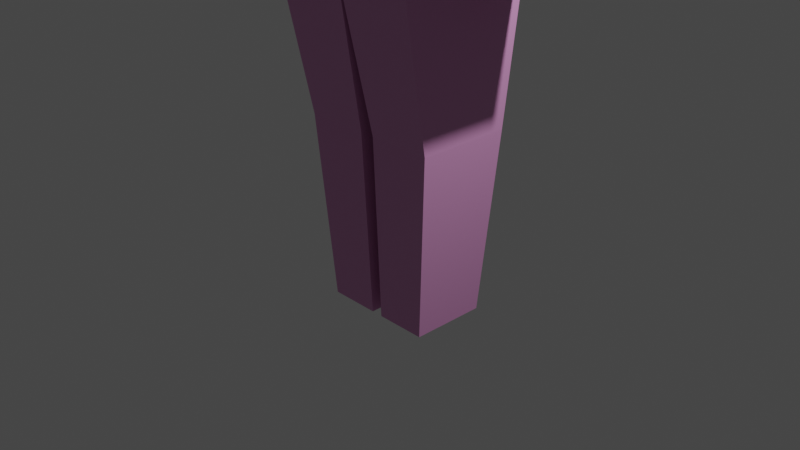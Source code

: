 # Source: Postava1.blend  (saved by Blender 2.80.75; exported with 4.5.12 LTS)
import bpy
from mathutils import Matrix  # noqa: F401  (used for matrix-valued properties, if any)

bpy.ops.wm.read_factory_settings(use_empty=True)
scene = bpy.context.scene
scene.name = 'Scene'

# ---- collections
col_collection = bpy.data.collections.new('Collection'); scene.collection.children.link(col_collection)

# ---- materials (node trees are filled in below, after node groups)
mat_material_001 = bpy.data.materials.new('Material.001')
mat_material_001.use_transparent_shadow = False

# ---- material node trees
mat_material_001.use_nodes = True; mat_material_001.node_tree.nodes.clear()
_N = mat_material_001.node_tree.nodes; _L = mat_material_001.node_tree.links
n0 = _N.new('ShaderNodeOutputMaterial'); n0.name = 'Material Output'; n0.location = (300, 300)
n1 = _N.new('ShaderNodeBsdfPrincipled'); n1.name = 'Principled BSDF'; n1.location = (10, 300)
n1.distribution = 'GGX'
n1.subsurface_method = 'BURLEY'
n1.inputs[0].default_value = (0.686, 0.2992, 0.5843, 1.0)
n1.inputs[3].default_value = 1.45
n1.inputs[27].default_value = (0.0, 0.0, 0.0, 1.0)
n1.inputs[28].default_value = 1.0
_L.new(n1.outputs[0], n0.inputs[0])
n0.is_active_output = True

# ---- world
world_world = bpy.data.worlds.new('World'); scene.world = world_world
world_world.use_nodes = True; world_world.node_tree.nodes.clear()
_N = world_world.node_tree.nodes; _L = world_world.node_tree.links
n0 = _N.new('ShaderNodeOutputWorld'); n0.name = 'World Output'; n0.location = (300, 300)
n1 = _N.new('ShaderNodeBackground'); n1.name = 'Background'; n1.location = (10, 300)
n1.inputs[0].default_value = (0.05088, 0.05088, 0.05088, 1.0)
_L.new(n1.outputs[0], n0.inputs[0])
n0.is_active_output = True
world_world.color = (0.05088, 0.05088, 0.05088)
world_world.use_sun_shadow = False
world_world.sun_shadow_jitter_overblur = 0.0

# ---- cameras
cam_camera = bpy.data.cameras.new('Camera')
cam_camera.clip_end = 100.0
cam_camera.ortho_scale = 7.314

# ---- lights
light_light = bpy.data.lights.new('Light', 'POINT')
light_light.transmission_factor = 0.0
light_light.energy = 1000.0
light_light.shadow_soft_size = 0.1
light_light.shadow_maximum_resolution = 0.006
light_light.use_absolute_resolution = True

# ---- meshes
me_cube_001 = bpy.data.meshes.new('Cube.001')
me_cube_001.from_pydata([(-0.8504, -0.812, 6.678), (-0.8504, -0.812, 8.379), (-0.8504, 0.8888, 6.678), (-0.8504, 0.8888, 8.379), (0.8504, -0.812, 6.678), (0.8504, -0.812, 8.379), (0.8504, 0.8888, 6.678), (0.8504, 0.8888, 8.379), (-0.2551, -0.2167, 6.578), (-0.2551, 0.2935, 6.578), (0.2551, -0.2167, 6.578), (0.2551, 0.2935, 6.578), (-0.2551, -0.2551, 6.478), (-0.2551, 0.2551, 6.478), (0.2551, -0.2551, 6.478), (0.2551, 0.2551, 6.478), (-1.714, -0.7571, 6.378), (-1.714, 0.7571, 6.378), (1.714, -0.7571, 6.378), (1.714, 0.7571, 6.378), (-1.714, -0.7571, 5.378), (-1.714, 0.7571, 5.378), (1.714, -0.7571, 5.378), (1.714, 0.7571, 5.378), (-1.714, -0.6786, 5.378), (-0.8572, 0.7571, 5.378), (1.714, 0.6786, 5.378), (0.8572, -0.7571, 5.378), (-1.714, 0.6786, 5.378), (0.8572, 0.7571, 5.378), (1.714, -0.6786, 5.378), (-0.8572, -0.7571, 5.378), (0.8572, 0.6786, 5.378), (-0.8572, 0.6786, 5.378), (-0.8572, -0.6786, 5.378), (0.8572, -0.6786, 5.378), (-0.8572, 0.7571, 2.82), (0.8572, -0.7571, 2.82), (0.8572, 0.7571, 2.82), (-0.8572, -0.7571, 2.82), (0.8572, 0.3786, 2.82), (-0.8572, 0.3786, 2.82), (-0.8572, -0.3786, 2.82), (0.8572, -0.3786, 2.82), (-1.885, -0.08317, 2.723), (1.885, 0.6679, 2.723), (-1.885, 0.6679, 2.723), (1.885, -0.08317, 2.723), (1.092, 0.6679, 2.723), (-1.092, 0.6679, 2.723), (-1.092, -0.08317, 2.723), (1.092, -0.08317, 2.723), (-0.8572, 0.7571, 2.72), (0.8572, -0.7571, 2.72), (0.8572, 0.7571, 2.72), (-0.8572, -0.7571, 2.72), (2.384e-07, 0.7571, 2.72), (2.384e-07, -0.7571, 2.72), (0.08171, 0.6186, 1.028), (0.08171, -0.4186, 1.028), (-0.08171, 0.6186, 1.028), (-0.08171, -0.4186, 1.028), (-0.7821, 0.6186, 1.028), (0.7821, -0.4186, 1.028), (0.7821, 0.6186, 1.028), (-0.7821, -0.4186, 1.028), (0.06536, 0.5149, -0.9881), (0.06536, -0.3149, -0.9881), (-0.06536, 0.5149, -0.9881), (-0.06536, -0.3149, -0.9881), (-0.6257, 0.5149, -0.9881), (0.6257, -0.3149, -0.9881), (0.6257, 0.5149, -0.9881), (-0.6257, -0.3149, -0.9881)], [], [(0, 1, 3, 2), (2, 3, 7, 6), (6, 7, 5, 4), (4, 5, 1, 0), (4, 0, 8, 10), (7, 3, 1, 5), (8, 9, 13, 12), (2, 6, 11, 9), (0, 2, 9, 8), (6, 4, 10, 11), (14, 12, 16, 18), (10, 8, 12, 14), (9, 11, 15, 13), (11, 10, 14, 15), (33, 34, 50, 49), (13, 15, 19, 17), (15, 14, 18, 19), (12, 13, 17, 16), (35, 30, 22, 27), (17, 21, 28, 24, 20, 16), (34, 33, 41, 42), (32, 26, 45, 48), (29, 23, 26, 32), (21, 25, 33, 28), (24, 34, 31, 20), (18, 22, 30, 26, 23, 19), (16, 20, 31, 27, 22, 18), (19, 23, 29, 25, 21, 17), (35, 27, 37, 43), (27, 31, 39, 37), (31, 34, 42, 39), (33, 25, 36, 41), (32, 35, 43, 40), (29, 32, 40, 38), (25, 29, 38, 36), (49, 50, 44, 46), (51, 48, 45, 47), (24, 28, 46, 44), (35, 32, 48, 51), (30, 35, 51, 47), (34, 24, 44, 50), (26, 30, 47, 45), (28, 33, 49, 46), (36, 38, 54, 56, 52), (57, 55, 52, 56), (43, 37, 53, 54, 38, 40), (37, 39, 55, 57, 53), (56, 54, 53, 57), (42, 41, 36, 52, 55, 39), (56, 57, 59, 58), (57, 56, 60, 61), (53, 54, 64, 63), (55, 52, 62, 65), (61, 57, 55, 65), (53, 63, 59, 57), (56, 58, 64, 54), (52, 62, 60, 56), (64, 58, 66, 72), (61, 60, 68, 69), (61, 65, 73, 69), (65, 62, 70, 73), (60, 62, 70, 68), (59, 63, 71, 67), (58, 59, 67, 66), (63, 64, 72, 71), (69, 68, 70, 73), (67, 71, 72, 66)])
_uv = me_cube_001.uv_layers.new(name='UVMap')
_uv.uv.foreach_set('vector', [0.375, 0.0, 0.625, 0.0, 0.625, 0.25, 0.375, 0.25, 0.375, 0.25, 0.625, 0.25, 0.625, 0.5, 0.375, 0.5, 0.375, 0.5, 0.625, 0.5, 0.625, 0.75, 0.375, 0.75, 0.375, 0.75, 0.625, 0.75, 0.625, 1.0, 0.375, 1.0, 0.375, 0.75, 0.375, 1.0, 0.375, 1.0, 0.375, 0.75, 0.625, 0.5, 0.875, 0.5, 0.875, 0.75, 0.625, 0.75, 0.375, 0.0, 0.375, 0.25, 0.375, 0.25, 0.375, 0.0, 0.375, 0.25, 0.375, 0.5, 0.375, 0.5, 0.375, 0.25, 0.375, 0.0, 0.375, 0.25, 0.375, 0.25, 0.375, 0.0, 0.375, 0.5, 0.375, 0.75, 0.375, 0.75, 0.375, 0.5, 0.375, 0.75, 0.375, 1.0, 0.375, 1.0, 0.375, 0.75, 0.375, 0.75, 0.375, 1.0, 0.375, 1.0, 0.375, 0.75, 0.375, 0.25, 0.375, 0.5, 0.375, 0.5, 0.375, 0.25, 0.375, 0.5, 0.375, 0.75, 0.375, 0.75, 0.375, 0.5, 0.1875, 0.5625, 0.1875, 0.6875, 0.1875, 0.6875, 0.1875, 0.5625, 0.375, 0.25, 0.375, 0.5, 0.375, 0.5, 0.375, 0.25, 0.375, 0.5, 0.375, 0.75, 0.375, 0.75, 0.375, 0.5, 0.375, 0.0, 0.375, 0.25, 0.375, 0.25, 0.375, 0.0, 0.3125, 0.6875, 0.375, 0.6875, 0.375, 0.75, 0.3125, 0.75, 0.375, 0.25, 0.375, 0.25, 0.125, 0.5625, 0.125, 0.6875, 0.125, 0.75, 0.375, 1.0, 0.1875, 0.6875, 0.1875, 0.5625, 0.1875, 0.5625, 0.1875, 0.6875, 0.3125, 0.5625, 0.375, 0.5625, 0.375, 0.5625, 0.3125, 0.5625, 0.3125, 0.5, 0.375, 0.5, 0.375, 0.5625, 0.3125, 0.5625, 0.125, 0.5, 0.1875, 0.5, 0.1875, 0.5625, 0.125, 0.5625, 0.125, 0.6875, 0.1875, 0.6875, 0.1875, 0.75, 0.125, 0.75, 0.375, 0.75, 0.375, 0.75, 0.375, 0.6875, 0.375, 0.5625, 0.375, 0.5, 0.375, 0.5, 0.375, 1.0, 0.125, 0.75, 0.1875, 0.75, 0.3125, 0.75, 0.375, 0.75, 0.375, 0.75, 0.375, 0.5, 0.375, 0.5, 0.3125, 0.5, 0.1875, 0.5, 0.125, 0.5, 0.375, 0.25, 0.3125, 0.6875, 0.3125, 0.75, 0.3125, 0.75, 0.3125, 0.6875, 0.3125, 0.75, 0.1875, 0.75, 0.1875, 0.75, 0.3125, 0.75, 0.1875, 0.75, 0.1875, 0.6875, 0.1875, 0.6875, 0.1875, 0.75, 0.1875, 0.5625, 0.1875, 0.5, 0.1875, 0.5, 0.1875, 0.5625, 0.3125, 0.5625, 0.3125, 0.6875, 0.3125, 0.6875, 0.3125, 0.5625, 0.3125, 0.5, 0.3125, 0.5625, 0.3125, 0.5625, 0.3125, 0.5, 0.1875, 0.5, 0.3125, 0.5, 0.3125, 0.5, 0.1875, 0.5, 0.1875, 0.5625, 0.1875, 0.6875, 0.125, 0.6875, 0.125, 0.5625, 0.3125, 0.6875, 0.3125, 0.5625, 0.375, 0.5625, 0.375, 0.6875, 0.125, 0.6875, 0.125, 0.5625, 0.125, 0.5625, 0.125, 0.6875, 0.3125, 0.6875, 0.3125, 0.5625, 0.3125, 0.5625, 0.3125, 0.6875, 0.375, 0.6875, 0.3125, 0.6875, 0.3125, 0.6875, 0.375, 0.6875, 0.1875, 0.6875, 0.125, 0.6875, 0.125, 0.6875, 0.1875, 0.6875, 0.375, 0.5625, 0.375, 0.6875, 0.375, 0.6875, 0.375, 0.5625, 0.125, 0.5625, 0.1875, 0.5625, 0.1875, 0.5625, 0.125, 0.5625, 0.1875, 0.5, 0.3125, 0.5, 0.3125, 0.5, 0.25, 0.5, 0.1875, 0.5, 0.25, 0.75, 0.1875, 0.75, 0.1875, 0.5, 0.25, 0.5, 0.3125, 0.6875, 0.3125, 0.75, 0.3125, 0.75, 0.3125, 0.5, 0.3125, 0.5, 0.3125, 0.5625, 0.3125, 0.75, 0.1875, 0.75, 0.1875, 0.75, 0.25, 0.75, 0.3125, 0.75, 0.25, 0.5, 0.3125, 0.5, 0.3125, 0.75, 0.25, 0.75, 0.1875, 0.6875, 0.1875, 0.5625, 0.1875, 0.5, 0.1875, 0.5, 0.1875, 0.75, 0.1875, 0.75, 0.25, 0.5, 0.25, 0.75, 0.25, 0.75, 0.25, 0.5, 0.25, 0.75, 0.25, 0.5, 0.25, 0.5, 0.25, 0.75, 0.3125, 0.75, 0.3125, 0.5, 0.3125, 0.5, 0.3125, 0.75, 0.1875, 0.75, 0.1875, 0.5, 0.1875, 0.5, 0.1875, 0.75, 0.0, 0.0, 0.0, 0.0, 0.0, 0.0, 0.0, 0.0, 0.0, 0.0, 0.0, 0.0, 0.0, 0.0, 0.0, 0.0, 0.0, 0.0, 0.0, 0.0, 0.0, 0.0, 0.0, 0.0, 0.0, 0.0, 0.0, 0.0, 0.0, 0.0, 0.0, 0.0, 0.0, 0.0, 0.0, 0.0, 0.0, 0.0, 0.0, 0.0, 0.25, 0.75, 0.25, 0.5, 0.25, 0.5, 0.25, 0.75, 0.0, 0.0, 0.0, 0.0, 0.0, 0.0, 0.0, 0.0, 0.1875, 0.75, 0.1875, 0.5, 0.1875, 0.5, 0.1875, 0.75, 0.0, 0.0, 0.0, 0.0, 0.0, 0.0, 0.0, 0.0, 0.0, 0.0, 0.0, 0.0, 0.0, 0.0, 0.0, 0.0, 0.25, 0.5, 0.25, 0.75, 0.25, 0.75, 0.25, 0.5, 0.3125, 0.75, 0.3125, 0.5, 0.3125, 0.5, 0.3125, 0.75, 0.0, 0.0, 0.0, 0.0, 0.1875, 0.5, 0.0, 0.0, 0.0, 0.0, 0.0, 0.0, 0.3125, 0.5, 0.0, 0.0])
me_cube_001.materials.append(mat_material_001)
me_cube_001.use_remesh_preserve_volume = False
me_cube_001.use_remesh_preserve_attributes = False
me_cube_001.use_mirror_vertex_groups = False
me_cube_001.use_paint_bone_selection = False
me_cube_001.use_paint_mask = True
me_cube_001.update()
arm_armature_001 = bpy.data.armatures.new('Armature.001')  # bones are not reproduced

# ---- objects
ob_light = bpy.data.objects.new('Light', light_light)
ob_camera = bpy.data.objects.new('Camera', cam_camera)
ob_cube = bpy.data.objects.new('Cube', me_cube_001)
ob_armature = bpy.data.objects.new('Armature', arm_armature_001)

# ---- transforms, parenting, visibility, modifiers, constraints
ob_light.location = (4.076, 1.005, 5.904)
ob_light.rotation_euler = (0.6503, 0.05522, 1.866)
ob_light.lock_rotations_4d = False
ob_light.empty_display_type = 'ARROWS'
ob_light.color = (0.0, 0.0, 0.0, 0.0)
ob_light.lineart.crease_threshold = 0.0
ob_camera.location = (7.359, -6.926, 4.958)
ob_camera.rotation_euler = (1.109, 0.0, 0.8149)
ob_camera.lock_rotations_4d = False
ob_camera.empty_display_type = 'ARROWS'
ob_camera.color = (0.0, 0.0, 0.0, 0.0)
ob_camera.display_type = 'WIRE'
ob_camera.lineart.crease_threshold = 0.0
ob_cube.parent = ob_armature
ob_cube.matrix_parent_inverse = Matrix(((0.3787, -0.0, 0.0, -0.0), (-0.0, 0.3787, -0.0, 0.0), (0.0, -0.0, 0.3787, -1.301), (-0.0, 0.0, -0.0, 1.0)))
ob_cube.location = (0.0, 0.0, 0.0)
ob_cube.lineart.crease_threshold = 0.0
_vg = ob_cube.vertex_groups.new(name='Bone')
_vg = ob_cube.vertex_groups.new(name='Bone.001')
_vg.add([0, 1, 2, 3, 4, 5, 6, 7, 8, 9, 10, 11], 1.0, 'REPLACE')
_vg = ob_cube.vertex_groups.new(name='Bone.002')
_vg.add([24, 28, 33, 34, 44, 46, 49, 50], 1.0, 'REPLACE')
_vg = ob_cube.vertex_groups.new(name='Bone.003')
_vg.add([26, 30, 32, 35, 45, 47, 48, 51], 1.0, 'REPLACE')
_vg = ob_cube.vertex_groups.new(name='Bone.004')
_vg.add([60, 61, 62, 65, 68, 69, 70, 73], 1.0, 'REPLACE')
_vg = ob_cube.vertex_groups.new(name='Bone.005')
_vg.add([57, 58, 59, 63, 64, 66, 67, 71, 72], 1.0, 'REPLACE')
_m = ob_cube.modifiers.new('Armature', 'ARMATURE')
_m.object = ob_armature
ob_armature.location = (0.0, 0.0, 3.435)
ob_armature.scale = (2.641, 2.641, 2.641)
ob_armature.lineart.crease_threshold = 0.0

# ---- collection membership
col_collection.objects.link(ob_light)
col_collection.objects.link(ob_camera)
col_collection.objects.link(ob_cube)
col_collection.objects.link(ob_armature)

# ---- scene / render settings (as saved in the file)
scene.camera = ob_camera
scene.frame_start = 1; scene.frame_end = 250; scene.frame_set(0)
scene.render.engine = 'BLENDER_EEVEE_NEXT'
scene.cycles.use_denoising = False
scene.cycles.samples = 128
scene.cycles.sampling_pattern = 'TABULATED_SOBOL'
scene.cycles.use_adaptive_sampling = False
scene.cycles.use_light_tree = False
scene.view_settings.view_transform = 'Filmic'
bpy.context.view_layer.update()
